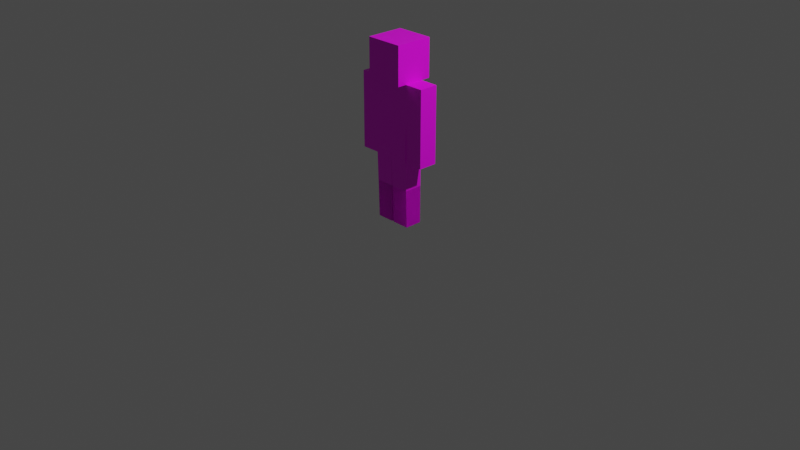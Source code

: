 # Source: mjp_player.blend  (saved by Blender 3.3.6; exported with 4.5.12 LTS)
import bpy
from mathutils import Matrix  # noqa: F401  (used for matrix-valued properties, if any)

bpy.ops.wm.read_factory_settings(use_empty=True)
scene = bpy.context.scene
scene.name = 'Scene'

# ---- collections
col_collection = bpy.data.collections.new('Collection'); scene.collection.children.link(col_collection)

# ---- images (referenced by path relative to the original .blend; pixels are not part of the script)
import os
ASSET_DIR = os.environ.get("B2B_ASSET_DIR", "")  # directory of the original .blend (textures are referenced by path, not embedded)
HERE = os.path.dirname(os.path.abspath(__file__))  # packed textures are extracted next to this script under _unpacked/

def load_image(name, relpath, width, height, colorspace="sRGB"):
    """Load a texture the original file referenced (path relative to the .blend, or extracted next to this script)."""
    p = next((c for c in (os.path.join(HERE, relpath), os.path.join(ASSET_DIR, relpath)) if relpath and os.path.exists(c)), "")
    if p:
        img = bpy.data.images.load(p, check_existing=True)
        img.name = name
    else:  # same state as the original file: an image datablock whose file is absent (Cycles renders it pink)
        img = bpy.data.images.new(name, width, height)
        img.source = "FILE"
        img.filepath = "//" + (relpath or name)
    img.colorspace_settings.name = colorspace
    return img
img_high_res_uv_png = load_image('high_res_UV.png', 'high_res_UV.png', 1024, 1024, 'sRGB')

# ---- materials (node trees are filled in below, after node groups)
mat_material_001 = bpy.data.materials.new('Material.001')
mat_material_001.use_transparent_shadow = False

# ---- material node trees
mat_material_001.use_nodes = True; mat_material_001.node_tree.nodes.clear()
_N = mat_material_001.node_tree.nodes; _L = mat_material_001.node_tree.links
n0 = _N.new('ShaderNodeBsdfPrincipled'); n0.name = 'Principled BSDF'; n0.location = (10, 300)
n0.distribution = 'GGX'
n0.subsurface_method = 'BURLEY'
n0.inputs[3].default_value = 1.45
n0.inputs[27].default_value = (0.0, 0.0, 0.0, 1.0)
n0.inputs[28].default_value = 1.0
n1 = _N.new('ShaderNodeOutputMaterial'); n1.name = 'Material Output'; n1.location = (300, 300)
n2 = _N.new('ShaderNodeTexImage'); n2.name = 'Image Texture'; n2.location = (-338, 238)
n2.image = img_high_res_uv_png
_L.new(n0.outputs[0], n1.inputs[0])
_L.new(n2.outputs[0], n0.inputs[0])
n1.is_active_output = True

# ---- world
world_world = bpy.data.worlds.new('World'); scene.world = world_world
world_world.use_nodes = True; world_world.node_tree.nodes.clear()
_N = world_world.node_tree.nodes; _L = world_world.node_tree.links
n0 = _N.new('ShaderNodeOutputWorld'); n0.name = 'World Output'; n0.location = (300, 300)
n1 = _N.new('ShaderNodeBackground'); n1.name = 'Background'; n1.location = (10, 300)
n1.inputs[0].default_value = (0.05088, 0.05088, 0.05088, 1.0)
_L.new(n1.outputs[0], n0.inputs[0])
n0.is_active_output = True
world_world.color = (0.05088, 0.05088, 0.05088)
world_world.use_sun_shadow = False
world_world.sun_shadow_jitter_overblur = 0.0

# ---- cameras
cam_camera = bpy.data.cameras.new('Camera')
cam_camera.clip_end = 100.0
cam_camera.ortho_scale = 7.314

# ---- lights
light_light = bpy.data.lights.new('Light', 'POINT')
light_light.transmission_factor = 0.0
light_light.energy = 1000.0
light_light.shadow_soft_size = 0.1
light_light.shadow_maximum_resolution = 0.006
light_light.use_absolute_resolution = True

# ---- meshes
me_cube_007 = bpy.data.meshes.new('Cube.007')
me_cube_007.from_pydata([(-0.4996, 0.1996, -0.2), (-0.4996, 0.009751, -0.2), (-0.3154, 0.1996, -0.2), (-0.3154, 0.01025, -0.2), (-0.4996, 0.002251, 0.2), (-0.3039, 0.002587, 0.2), (-0.3039, 0.1996, 0.2), (-0.4996, 0.1996, 0.2), (-0.5, 0.2, 0.2022), (-0.5, 0.001841, 0.2022), (-0.3034, 0.002178, 0.2022), (-0.3034, 0.2, 0.2022), (-0.4996, -0.1996, -0.2), (-0.4996, -0.009751, -0.2), (-0.3154, -0.1996, -0.2), (-0.3154, -0.01025, -0.2), (-0.4996, -0.002251, 0.2), (-0.3039, -0.002587, 0.2), (-0.3039, -0.1996, 0.2), (-0.4996, -0.1996, 0.2), (-0.3408, 0.15, 0.66), (-0.3408, 0.0521, 0.66), (-0.45, 0.05192, 0.66), (-0.45, 0.15, 0.66), (-0.4996, -0.1996, -0.2), (-0.4996, -0.009751, -0.2), (-0.3154, -0.1996, -0.2), (-0.3154, -0.01025, -0.2), (-0.4996, -0.002251, 0.2), (-0.3039, -0.002587, 0.2), (-0.3039, -0.1996, 0.2), (-0.4996, -0.1996, 0.2), (-0.5, -0.2, 0.2022), (-0.5, -0.001841, 0.2022), (-0.3034, -0.002178, 0.2022), (-0.3034, -0.2, 0.2022), (-0.4996, 0.1996, -0.2), (-0.4996, 0.009751, -0.2), (-0.3154, 0.1996, -0.2), (-0.3154, 0.01025, -0.2), (-0.4996, 0.002251, 0.2), (-0.3039, 0.002587, 0.2), (-0.3039, 0.1996, 0.2), (-0.4996, 0.1996, 0.2), (-0.3408, -0.15, 0.66), (-0.3408, -0.0521, 0.66), (-0.45, -0.05192, 0.66), (-0.45, -0.15, 0.66), (-0.5, -3.02e-08, 0.4), (-0.3, -3.02e-08, 0.4), (-0.6, -0.2, 1.3), (-0.6, -0.2, 1.7), (-0.2, -0.2, 1.3), (-0.2, -0.2, 1.7), (-0.6, 0.2, 1.3), (-0.6, 0.2, 1.7), (-0.2, 0.2, 1.3), (-0.2, 0.2, 1.7), (-0.5, 0.2, 0.6), (-0.5, 0.2, 0.9), (-0.2909, 0.2, 0.6), (-0.3, 0.2, 0.9), (-0.5, -0.2, 0.6), (-0.2909, -0.2, 0.6), (-0.3, -0.2, 0.9), (-0.5, -0.2, 0.9), (-0.5, 0.2, 1.3), (-0.3, 0.2, 1.3), (-0.3, -0.2, 1.3), (-0.5, -0.2, 1.3), (-0.5002, 0.1998, 0.9), (-0.2998, 0.4002, 0.9), (-0.2998, 0.1998, 0.5), (-0.3, 0.2, 0.9), (-0.5, 0.2, 0.9), (-0.5, 0.4, 0.9), (-0.5, 0.4, 1.1), (-0.3, 0.4, 1.1), (-0.5, 0.2, 1.3), (-0.5005, 0.4001, 0.8989), (-0.5, 0.4, 1.3), (-0.2999, 0.1999, 0.9), (-0.3, 0.2, 1.3), (-0.3, 0.4, 1.3), (-0.5002, 0.4002, 0.5), (-0.5002, 0.1998, 0.5), (-0.2998, 0.4002, 0.5), (-0.3, 0.4, 0.9), (-0.5, 0.2, 1.1), (-0.3, 0.2, 1.1), (-0.5002, -0.1998, 0.9), (-0.2998, -0.4002, 0.9), (-0.2998, -0.1998, 0.5), (-0.3, -0.2, 0.9), (-0.5, -0.2, 0.9), (-0.5, -0.4, 0.9), (-0.5, -0.4, 1.1), (-0.3, -0.4, 1.1), (-0.5, -0.2, 1.3), (-0.5005, -0.4001, 0.8989), (-0.5, -0.4, 1.3), (-0.2999, -0.1999, 0.9), (-0.3, -0.2, 1.3), (-0.3, -0.4, 1.3), (-0.5002, -0.4002, 0.5), (-0.5002, -0.1998, 0.5), (-0.2998, -0.4002, 0.5), (-0.3, -0.4, 0.9), (-0.5, -0.2, 1.1), (-0.3, -0.2, 1.1), (-0.5, -0.2, 0.5999), (-0.2908, -0.2, 0.5999), (-0.2908, -0.0001683, 0.5999), (-0.5, 0.0001683, 0.5999), (-0.5, 0.2, 0.5999), (-0.2908, 0.2, 0.5999), (-0.2908, 0.0001683, 0.5999), (-0.5, -0.0001683, 0.5999), (-0.5003, 0.4002, 0.5997), (-0.5002, 0.1998, 0.6), (-0.2998, 0.1998, 0.6), (-0.2998, 0.4002, 0.6), (-0.5003, -0.4002, 0.5997), (-0.5002, -0.1998, 0.6), (-0.2998, -0.1998, 0.6), (-0.2998, -0.4002, 0.6)], [], [(1, 0, 2, 3), (0, 1, 4, 7), (1, 3, 5, 4), (3, 2, 6, 5), (2, 0, 7, 6), (13, 15, 14, 12), (12, 19, 16, 13), (13, 16, 17, 15), (15, 17, 18, 14), (14, 18, 19, 12), (33, 28, 31, 32), (9, 10, 116, 117), (8, 9, 117, 114), (11, 8, 114, 115), (10, 11, 115, 116), (25, 27, 26, 24), (24, 31, 28, 25), (25, 28, 29, 27), (27, 29, 30, 26), (26, 30, 31, 24), (37, 36, 38, 39), (36, 37, 40, 43), (37, 39, 41, 40), (39, 38, 42, 41), (38, 36, 43, 42), (33, 113, 112, 34), (32, 110, 113, 33), (35, 111, 110, 32), (34, 112, 111, 35), (23, 22, 21, 20), (47, 44, 45, 46), (50, 52, 53, 51), (54, 55, 57, 56), (50, 54, 56, 52), (52, 56, 57, 53), (50, 51, 55, 54), (53, 57, 55, 51), (58, 59, 61, 60), (60, 61, 64, 63), (63, 64, 65, 62), (62, 65, 59, 58), (60, 63, 62, 58), (59, 65, 69, 66), (68, 67, 66, 69), (64, 61, 67, 68), (65, 64, 68, 69), (61, 59, 66, 67), (30, 32, 31), (35, 32, 30), (28, 33, 29), (33, 34, 29), (29, 34, 35, 30), (88, 78, 80, 76), (76, 80, 83, 77), (77, 83, 82, 89), (120, 119, 85, 72), (84, 86, 72, 85), (118, 121, 86, 84), (119, 118, 84, 85), (121, 120, 72, 86), (73, 89, 88, 74), (87, 77, 89, 73), (75, 76, 77, 87), (74, 88, 76, 75), (83, 80, 78, 82), (88, 89, 82, 78), (75, 74, 70, 79), (79, 87, 75), (73, 70, 74), (79, 87, 71), (70, 81, 73), (81, 71, 87, 73), (108, 96, 100, 98), (96, 97, 103, 100), (97, 109, 102, 103), (124, 92, 105, 123), (104, 105, 92, 106), (122, 104, 106, 125), (123, 105, 104, 122), (125, 106, 92, 124), (93, 94, 108, 109), (107, 93, 109, 97), (95, 107, 97, 96), (94, 95, 96, 108), (103, 102, 98, 100), (108, 98, 102, 109), (95, 99, 90, 94), (99, 95, 107), (93, 94, 90), (99, 91, 107), (90, 93, 101), (101, 93, 107, 91), (8, 42, 43), (41, 9, 40), (11, 42, 8), (9, 41, 10), (10, 41, 42, 11), (8, 43, 40, 9), (44, 47, 110, 111), (46, 45, 112, 113), (47, 46, 113, 110), (45, 44, 111, 112), (23, 20, 115, 114), (21, 22, 117, 116), (22, 23, 114, 117), (20, 21, 116, 115), (71, 81, 120, 121), (70, 79, 118, 119), (79, 71, 121, 118), (81, 70, 119, 120), (91, 125, 124, 101), (90, 123, 122, 99), (99, 122, 125, 91), (101, 124, 123, 90)])
_uv = me_cube_007.uv_layers.new(name='UVMap')
_uv.uv.foreach_set('vector', [0.1094, 1.6, 0.1094, 1.725, 0.2031, 1.725, 0.2031, 1.625, 0.5781, 1.525, 0.4688, 1.525, 0.4688, 1.75, 0.5781, 1.75, 0.6406, 1.525, 0.7344, 1.525, 0.75, 1.725, 0.6406, 1.725, 0.7656, 1.575, 0.8594, 1.575, 0.8594, 1.8, 0.7656, 1.8, 0.375, 1.525, 0.2812, 1.525, 0.2812, 1.75, 0.3906, 1.75, 0.9375, 1.725, 1.031, 1.725, 1.031, 1.625, 0.9375, 1.625, 0.5469, 1.575, 0.5469, 1.8, 0.6562, 1.8, 0.6562, 1.575, 0.4844, 1.6, 0.4844, 1.8, 0.5938, 1.8, 0.5781, 1.6, 0.4219, 1.55, 0.4219, 1.75, 0.3125, 1.75, 0.3125, 1.55, 0.8281, 1.45, 0.8438, 1.65, 0.7344, 1.65, 0.7344, 1.45, 0.3125, 0.2, 0.3125, 0.2, 0.5, 0.2, 0.375, 0.2, 0.125, 0.2, 0.1875, 0.2, 0.1875, 0.4, 0.125, 0.4, 0.0625, 0.2, 0.125, 0.2, 0.125, 0.4, 0.0625, 0.4, 0.0, 0.2, 0.0625, 0.2, 0.0625, 0.4, 0.0, 0.4, 0.1875, 0.2, 0.25, 0.2, 0.25, 0.4, 0.1875, 0.4, 0.9375, 1.725, 1.031, 1.725, 1.031, 1.625, 0.9375, 1.625, 0.375, 0.0, 0.375, 0.2, 0.3125, 0.2, 0.3125, 0.0, 0.3125, 0.0, 0.3125, 0.2, 0.25, 0.2, 0.25, 0.0, 0.5, 0.0, 0.5, 0.2, 0.4375, 0.2, 0.4375, 0.0, 0.4375, 0.0, 0.4375, 0.2, 0.375, 0.2, 0.375, 0.0, 0.03125, 1.65, 0.03125, 1.75, 0.125, 1.75, 0.125, 1.65, 0.0625, 0.0, 0.125, 0.0, 0.125, 0.2, 0.0625, 0.2, 0.125, 0.0, 0.1875, 0.0, 0.1875, 0.2, 0.125, 0.2, 0.1875, 0.0, 0.25, 0.0, 0.25, 0.2, 0.1875, 0.2, 0.0, 0.0, 0.0625, 0.0, 0.0625, 0.2, 0.0, 0.2, 0.3125, 0.2, 0.3125, 0.4, 0.25, 0.4, 0.25, 0.2, 0.375, 0.2, 0.375, 0.4, 0.3125, 0.4, 0.3125, 0.2, 0.4375, 0.2, 0.4375, 0.4, 0.375, 0.4, 0.375, 0.2, 0.5, 0.2, 0.5, 0.4, 0.4375, 0.4, 0.4375, 0.2, 0.07743, 0.4748, 0.07743, 0.4252, 0.1101, 0.4253, 0.1101, 0.4747, 0.3592, 0.4761, 0.3592, 0.4239, 0.3283, 0.4239, 0.3283, 0.4761, 0.75, 0.55, 0.875, 0.55, 0.875, 0.75, 0.75, 0.75, 0.625, 0.55, 0.625, 0.75, 0.5, 0.75, 0.5, 0.55, 0.75, 0.95, 0.875, 0.95, 0.875, 0.75, 0.75, 0.75, 0.875, 0.55, 1.0, 0.55, 1.0, 0.75, 0.875, 0.75, 0.75, 0.55, 0.75, 0.75, 0.625, 0.75, 0.625, 0.55, 0.75, 0.95, 0.625, 0.95, 0.625, 0.75, 0.75, 0.75, 0.5625, 0.1, 0.5625, 0.25, 0.5, 0.25, 0.5, 0.1, 0.875, 0.1, 0.875, 0.25, 0.75, 0.25, 0.75, 0.1, 0.75, 0.1, 0.75, 0.25, 0.6875, 0.25, 0.6875, 0.1, 0.6875, 0.1, 0.6875, 0.25, 0.5625, 0.25, 0.5625, 0.1, 0.5625, 0.0, 0.6875, 0.0, 0.6875, 0.1, 0.5625, 0.1, 0.5625, 0.25, 0.6875, 0.25, 0.6875, 0.45, 0.5625, 0.45, 0.6875, 0.45, 0.6875, 0.55, 0.5625, 0.55, 0.5625, 0.45, 0.75, 0.25, 0.875, 0.25, 0.875, 0.45, 0.75, 0.45, 0.6875, 0.25, 0.75, 0.25, 0.75, 0.45, 0.6875, 0.45, 0.5, 0.25, 0.5625, 0.25, 0.5625, 0.45, 0.5, 0.45, 0.4375, 0.2, 0.375, 0.2, 0.375, 0.2, 0.4375, 0.2, 0.375, 0.2, 0.4375, 0.2, 0.3125, 0.2, 0.3125, 0.2, 0.25, 0.2, 0.3125, 0.2, 0.25, 0.2, 0.25, 0.2, 0.5, 0.2, 0.5, 0.2, 0.4375, 0.2, 0.4375, 0.2, 0.125, 0.8, 0.125, 0.9, 0.0625, 0.9, 0.0625, 0.8, 0.0625, 0.8, 0.0625, 0.9, 0.0, 0.9, 0.0, 0.8, 0.25, 0.8, 0.25, 0.9, 0.1875, 0.9, 0.1875, 0.8, 0.1875, 0.55, 0.125, 0.55, 0.125, 0.5, 0.1875, 0.5, 0.0625, 1.0, 0.0625, 0.9, 0.0, 0.9, 0.0, 1.0, 0.0625, 0.55, 0.0, 0.55, 0.0, 0.5, 0.0625, 0.5, 0.125, 0.55, 0.0625, 0.55, 0.0625, 0.5, 0.125, 0.5, 0.25, 0.55, 0.1875, 0.55, 0.1875, 0.5, 0.25, 0.5, 0.1875, 0.7, 0.1875, 0.8, 0.125, 0.8, 0.125, 0.7, 0.25, 0.7, 0.25, 0.8, 0.1875, 0.8, 0.1875, 0.7, 0.0625, 0.7, 0.0625, 0.8, 0.0, 0.8, 0.0, 0.7, 0.125, 0.7, 0.125, 0.8, 0.0625, 0.8, 0.0625, 0.7, 0.0625, 1.0, 0.0625, 0.9, 0.125, 0.9, 0.125, 1.0, 0.125, 0.8, 0.1875, 0.8, 0.1875, 0.9, 0.125, 0.9, 0.0625, 0.7, 0.125, 0.7, 0.125, 0.7, 0.0625, 0.7, 0.0625, 0.7, 0.0, 0.7, 0.0625, 0.7, 0.1875, 0.7, 0.125, 0.7, 0.125, 0.7, 0.0625, 0.7, 0.0, 0.7, 0.0, 0.7, 0.125, 0.7, 0.1875, 0.7, 0.1875, 0.7, 0.1875, 0.7, 0.25, 0.7, 0.25, 0.7, 0.1875, 0.7, 0.3125, 0.8, 0.375, 0.8, 0.375, 0.9, 0.3125, 0.9, 0.375, 0.8, 0.4375, 0.8, 0.4375, 0.9, 0.375, 0.9, 0.4375, 0.8, 0.5, 0.8, 0.5, 0.9, 0.4375, 0.9, 0.3125, 0.55, 0.3125, 0.5, 0.25, 0.5, 0.25, 0.55, 0.3125, 1.0, 0.25, 1.0, 0.25, 0.9, 0.3125, 0.9, 0.375, 0.55, 0.375, 0.5, 0.4375, 0.5, 0.4375, 0.55, 0.3125, 0.55, 0.3125, 0.5, 0.375, 0.5, 0.375, 0.55, 0.4375, 0.55, 0.4375, 0.5, 0.5, 0.5, 0.5, 0.55, 0.3125, 0.7, 0.25, 0.7, 0.25, 0.8, 0.3125, 0.8, 0.4375, 0.7, 0.5, 0.7, 0.5, 0.8, 0.4375, 0.8, 0.375, 0.7, 0.4375, 0.7, 0.4375, 0.8, 0.375, 0.8, 0.3125, 0.7, 0.375, 0.7, 0.375, 0.8, 0.3125, 0.8, 0.375, 1.0, 0.3125, 1.0, 0.3125, 0.9, 0.375, 0.9, 0.25, 0.8, 0.25, 0.9, 0.3125, 0.9, 0.3125, 0.8, 0.375, 0.7, 0.375, 0.7, 0.3125, 0.7, 0.3125, 0.7, 0.25, 0.7, 0.25, 0.7, 0.3125, 0.7, 0.375, 0.7, 0.4375, 0.7, 0.4375, 0.7, 0.25, 0.7, 0.3125, 0.7, 0.3125, 0.7, 0.4375, 0.7, 0.375, 0.7, 0.375, 0.7, 0.5, 0.7, 0.5, 0.7, 0.4375, 0.7, 0.4375, 0.7, 0.0625, 0.2, 0.0, 0.2, 0.0625, 0.2, 0.1875, 0.2, 0.125, 0.2, 0.125, 0.2, 0.0, 0.2, 0.0, 0.2, 0.0625, 0.2, 0.125, 0.2, 0.1875, 0.2, 0.1875, 0.2, 0.1875, 0.2, 0.1875, 0.2, 0.25, 0.2, 0.25, 0.2, 0.0625, 0.2, 0.0625, 0.2, 0.125, 0.2, 0.125, 0.2, 0.3592, 0.4239, 0.3592, 0.4761, 0.375, 0.5, 0.375, 0.4, 0.3283, 0.4761, 0.3283, 0.4239, 0.3125, 0.4, 0.3125, 0.5, 0.3592, 0.4761, 0.3283, 0.4761, 0.3125, 0.5, 0.375, 0.5, 0.3283, 0.4239, 0.3592, 0.4239, 0.375, 0.4, 0.3125, 0.4, 0.07743, 0.4748, 0.1101, 0.4747, 0.125, 0.5, 0.0625, 0.5, 0.1101, 0.4253, 0.07743, 0.4252, 0.0625, 0.4, 0.125, 0.4, 0.07743, 0.4252, 0.07743, 0.4748, 0.0625, 0.5, 0.0625, 0.4, 0.1101, 0.4747, 0.1101, 0.4253, 0.125, 0.4, 0.125, 0.5, 0.25, 0.7, 0.1875, 0.7, 0.1875, 0.55, 0.25, 0.55, 0.125, 0.7, 0.0625, 0.7, 0.0625, 0.55, 0.125, 0.55, 0.0625, 0.7, 0.0, 0.7, 0.0, 0.55, 0.0625, 0.55, 0.1875, 0.7, 0.125, 0.7, 0.125, 0.55, 0.1875, 0.55, 0.4375, 0.7, 0.4375, 0.55, 0.5, 0.55, 0.5, 0.7, 0.3125, 0.7, 0.3125, 0.55, 0.375, 0.55, 0.375, 0.7, 0.375, 0.7, 0.375, 0.55, 0.4375, 0.55, 0.4375, 0.7, 0.3125, 0.7, 0.3125, 0.55, 0.25, 0.55, 0.25, 0.7])
me_cube_007.materials.append(mat_material_001)
me_cube_007.use_remesh_fix_poles = True
me_cube_007.use_remesh_preserve_attributes = False
me_cube_007.use_mirror_vertex_groups = False
me_cube_007.update()
arm_armature_001 = bpy.data.armatures.new('Armature.001')  # bones are not reproduced

# ---- objects
ob_light = bpy.data.objects.new('Light', light_light)
ob_camera = bpy.data.objects.new('Camera', cam_camera)
ob_cube_001 = bpy.data.objects.new('Cube.001', me_cube_007)
ob_armature = bpy.data.objects.new('Armature', arm_armature_001)

# ---- transforms, parenting, visibility, modifiers, constraints
ob_light.location = (4.076, 1.005, 5.904)
ob_light.rotation_euler = (0.6503, 0.05522, 1.866)
ob_light.lock_rotations_4d = False
ob_light.empty_display_type = 'ARROWS'
ob_light.color = (0.0, 0.0, 0.0, 0.0)
ob_light.lineart.crease_threshold = 0.0
ob_camera.location = (7.359, -6.926, 4.958)
ob_camera.rotation_euler = (1.109, 0.0, 0.8149)
ob_camera.lock_rotations_4d = False
ob_camera.empty_display_type = 'ARROWS'
ob_camera.color = (0.0, 0.0, 0.0, 0.0)
ob_camera.display_type = 'WIRE'
ob_camera.lineart.crease_threshold = 0.0
ob_cube_001.parent = ob_armature
ob_cube_001.matrix_parent_inverse = Matrix(((1.0, -0.0, 0.0, -0.0), (-0.0, 1.0, -0.0, 0.0), (0.0, -0.0, 1.0, -0.9), (-0.0, 0.0, -0.0, 1.0)))
ob_cube_001.location = (0.0, 0.4, 0.2)
ob_cube_001.rotation_euler = (0.0, -0.001745, 1.571)
ob_cube_001.lineart.crease_threshold = 0.0
_vg = ob_cube_001.vertex_groups.new(name='Chest_rltv')
_vg.add([48, 49, 59, 61, 64, 65, 66, 67, 68, 69], 1.0, 'REPLACE')
_vg = ob_cube_001.vertex_groups.new(name='Upper_arm.R')
_vg.add([73, 74, 75, 76, 77, 78, 80, 82, 83, 87, 88, 89], 1.0, 'REPLACE')
_vg = ob_cube_001.vertex_groups.new(name='Lower_arm.R')
_vg.add([70, 71, 72, 79, 81, 84, 85, 86, 118, 119, 120, 121], 1.0, 'REPLACE')
_vg = ob_cube_001.vertex_groups.new(name='Right_hand')
_vg.add([72, 84, 85, 86], 1.0, 'REPLACE')
_vg = ob_cube_001.vertex_groups.new(name='Upper_arm.L')
_vg.add([93, 94, 95, 96, 97, 98, 100, 102, 103, 107, 108, 109], 1.0, 'REPLACE')
_vg = ob_cube_001.vertex_groups.new(name='Lower_arm.L')
_vg.add([90, 91, 92, 99, 101, 104, 105, 106, 122, 123, 124, 125], 1.0, 'REPLACE')
_vg = ob_cube_001.vertex_groups.new(name='Left_hand')
_vg.add([92, 104, 105, 106], 1.0, 'REPLACE')
_vg = ob_cube_001.vertex_groups.new(name='Thigh.L')
_vg.add([32, 33, 34, 35, 44, 45, 46, 47, 110, 111, 112, 113], 1.0, 'REPLACE')
_vg = ob_cube_001.vertex_groups.new(name='Ankle.L')
_vg.add([12, 13, 14, 15, 16, 17, 18, 19, 24, 25, 26, 27, 28, 29, 30, 31], 1.0, 'REPLACE')
_vg = ob_cube_001.vertex_groups.new(name='Thigh.R')
_vg.add([8, 9, 10, 11, 20, 21, 22, 23, 114, 115, 116, 117], 1.0, 'REPLACE')
_vg = ob_cube_001.vertex_groups.new(name='Ankle.R')
_vg.add([0, 1, 2, 3, 4, 5, 6, 7, 36, 37, 38, 39, 40, 41, 42, 43], 1.0, 'REPLACE')
_vg = ob_cube_001.vertex_groups.new(name='Head_rltv')
_vg.add([50, 51, 52, 53, 54, 55, 56, 57], 1.0, 'REPLACE')
_vg = ob_cube_001.vertex_groups.new(name='Hip_rltv')
_vg.add([58, 59, 60, 61, 62, 63, 64, 65], 1.0, 'REPLACE')
_m = ob_cube_001.modifiers.new('Armature', 'ARMATURE')
_m.object = ob_armature
ob_armature.location = (0.0, 0.0, 0.9)
ob_armature.rotation_euler = (0.0, -0.0, -3.142)
ob_armature.show_in_front = True
ob_armature.lineart.crease_threshold = 0.0

# ---- collection membership
col_collection.objects.link(ob_light)
col_collection.objects.link(ob_camera)
col_collection.objects.link(ob_cube_001)
col_collection.objects.link(ob_armature)

# ---- scene / render settings (as saved in the file)
scene.camera = ob_camera
scene.frame_start = 0; scene.frame_end = 203; scene.frame_set(15)
scene.render.engine = 'BLENDER_EEVEE_NEXT'
scene.render.fps = 30
scene.cycles.use_denoising = False
scene.cycles.samples = 128
scene.cycles.sampling_pattern = 'TABULATED_SOBOL'
scene.cycles.use_adaptive_sampling = False
scene.cycles.use_light_tree = False
scene.view_settings.view_transform = 'Filmic'
scene.unit_settings.scale_length = 10.0
bpy.context.view_layer.update()
